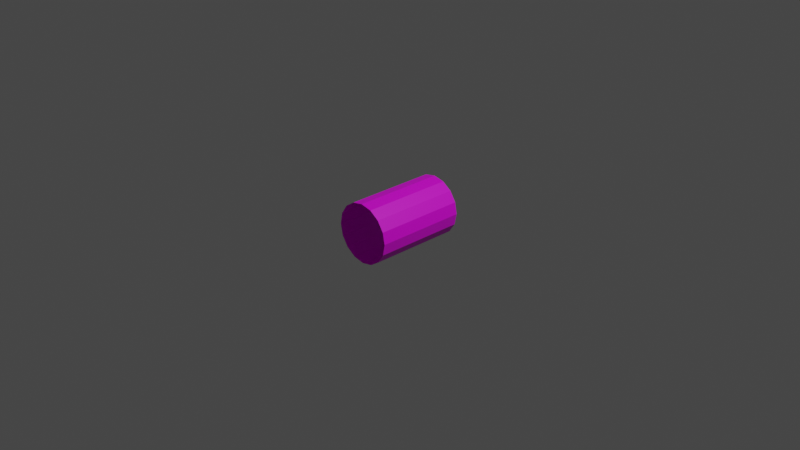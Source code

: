 # Source: SnakeBodyPartVert.blend  (saved by Blender 2.91.10; exported with 4.5.12 LTS)
import bpy
from mathutils import Matrix  # noqa: F401  (used for matrix-valued properties, if any)

bpy.ops.wm.read_factory_settings(use_empty=True)
scene = bpy.context.scene
scene.name = 'Scene'

# ---- collections
col_collection = bpy.data.collections.new('Collection'); scene.collection.children.link(col_collection)

# ---- images (referenced by path relative to the original .blend; pixels are not part of the script)
import os
ASSET_DIR = os.environ.get("B2B_ASSET_DIR", "")  # directory of the original .blend (textures are referenced by path, not embedded)
HERE = os.path.dirname(os.path.abspath(__file__))  # packed textures are extracted next to this script under _unpacked/

def load_image(name, relpath, width, height, colorspace="sRGB"):
    """Load a texture the original file referenced (path relative to the .blend, or extracted next to this script)."""
    p = next((c for c in (os.path.join(HERE, relpath), os.path.join(ASSET_DIR, relpath)) if relpath and os.path.exists(c)), "")
    if p:
        img = bpy.data.images.load(p, check_existing=True)
        img.name = name
    else:  # same state as the original file: an image datablock whose file is absent (Cycles renders it pink)
        img = bpy.data.images.new(name, width, height)
        img.source = "FILE"
        img.filepath = "//" + (relpath or name)
    img.colorspace_settings.name = colorspace
    return img
img_snakeskinblue_png = load_image('SnakeSkinBlue.png', 'SnakeSkinBlue.png', 1024, 1024, 'sRGB')

# ---- materials (node trees are filled in below, after node groups)
mat_snakebodypart = bpy.data.materials.new('SnakeBodyPart')
mat_snakebodypart.use_transparent_shadow = False

# ---- material node trees
mat_snakebodypart.use_nodes = True; mat_snakebodypart.node_tree.nodes.clear()
_N = mat_snakebodypart.node_tree.nodes; _L = mat_snakebodypart.node_tree.links
n0 = _N.new('ShaderNodeBsdfPrincipled'); n0.name = 'Principled BSDF'; n0.location = (10, 300)
n0.distribution = 'GGX'
n0.subsurface_method = 'BURLEY'
n0.inputs[3].default_value = 1.45
n0.inputs[27].default_value = (0.0, 0.0, 0.0, 1.0)
n0.inputs[28].default_value = 1.0
n1 = _N.new('ShaderNodeOutputMaterial'); n1.name = 'Material Output'; n1.location = (300, 300)
n2 = _N.new('ShaderNodeTexImage'); n2.name = 'Image Texture'; n2.location = (-280, 280)
n2.image = img_snakeskinblue_png
_L.new(n0.outputs[0], n1.inputs[0])
_L.new(n2.outputs[0], n0.inputs[0])
n1.is_active_output = True

# ---- world
world_world = bpy.data.worlds.new('World'); scene.world = world_world
world_world.use_nodes = True; world_world.node_tree.nodes.clear()
_N = world_world.node_tree.nodes; _L = world_world.node_tree.links
n0 = _N.new('ShaderNodeOutputWorld'); n0.name = 'World Output'; n0.location = (300, 300)
n1 = _N.new('ShaderNodeBackground'); n1.name = 'Background'; n1.location = (10, 300)
n1.inputs[0].default_value = (0.05088, 0.05088, 0.05088, 1.0)
_L.new(n1.outputs[0], n0.inputs[0])
n0.is_active_output = True
world_world.color = (0.05088, 0.05088, 0.05088)
world_world.use_sun_shadow = False
world_world.sun_shadow_jitter_overblur = 0.0

# ---- cameras
cam_camera = bpy.data.cameras.new('Camera')
cam_camera.clip_end = 100.0
cam_camera.ortho_scale = 7.314

# ---- lights
light_light = bpy.data.lights.new('Light', 'POINT')
light_light.transmission_factor = 0.0
light_light.energy = 1000.0
light_light.shadow_soft_size = 0.1
light_light.shadow_maximum_resolution = 0.006
light_light.use_absolute_resolution = True

# ---- meshes
me_snakebodypart = bpy.data.meshes.new('SnakeBodyPart')
me_snakebodypart.from_pydata([(-0.325, 0.4993, -9.127e-09), (-0.325, -0.4993, -9.127e-09), (-0.3003, 0.4993, 0.1244), (-0.3003, -0.4993, 0.1244), (-0.2298, 0.4993, 0.2298), (-0.2298, -0.4993, 0.2298), (-0.1244, 0.4993, 0.3003), (-0.1244, -0.4993, 0.3003), (1.535e-07, 0.4993, 0.325), (9.541e-08, -0.4993, 0.325), (0.1244, 0.4993, 0.3003), (0.1244, -0.4993, 0.3003), (0.2298, 0.4993, 0.2298), (0.2298, -0.4993, 0.2298), (0.3003, 0.4993, 0.1244), (0.3003, -0.4993, 0.1244), (0.325, 0.4993, -2.85e-08), (0.325, -0.4993, -4.787e-08), (0.3003, 0.4993, -0.1244), (0.3003, -0.4993, -0.1244), (0.2298, 0.4993, -0.2298), (0.2298, -0.4993, -0.2298), (0.1244, 0.4993, -0.3003), (0.1244, -0.4993, -0.3003), (3.73e-08, 0.4993, -0.325), (-2.082e-08, -0.4993, -0.325), (-0.1244, 0.4993, -0.3003), (-0.1244, -0.4993, -0.3003), (-0.2298, 0.4993, -0.2298), (-0.2298, -0.4993, -0.2298), (-0.3003, 0.4993, -0.1244), (-0.3003, -0.4993, -0.1244)], [], [(1, 2, 0), (2, 5, 4), (4, 7, 6), (7, 8, 6), (9, 10, 8), (11, 12, 10), (13, 14, 12), (15, 16, 14), (17, 18, 16), (19, 20, 18), (21, 22, 20), (23, 24, 22), (24, 27, 26), (26, 29, 28), (29, 30, 28), (31, 0, 30), (1, 3, 2), (2, 3, 5), (4, 5, 7), (7, 9, 8), (9, 11, 10), (11, 13, 12), (13, 15, 14), (15, 17, 16), (17, 19, 18), (19, 21, 20), (21, 23, 22), (23, 25, 24), (24, 25, 27), (26, 27, 29), (29, 31, 30), (31, 1, 0)])
_uv = me_snakebodypart.uv_layers.new(name='UVMap')
_uv.uv.foreach_set('vector', [0.2501, 0.1763, 0.3125, 0.8159, 0.2501, 0.8159, 0.3125, 0.8159, 0.3749, 0.1763, 0.3749, 0.8159, 0.3749, 0.8159, 0.4373, 0.1763, 0.4373, 0.8159, 0.4373, 0.1763, 0.4996, 0.8159, 0.4373, 0.8159, 0.4996, 0.1763, 0.562, 0.8159, 0.4996, 0.8159, 0.562, 0.1763, 0.6244, 0.8159, 0.562, 0.8159, 0.6244, 0.1763, 0.6868, 0.8159, 0.6244, 0.8159, 0.6868, 0.1763, 0.7492, 0.8159, 0.6868, 0.8159, 0.7492, 0.1763, 0.8116, 0.8159, 0.7492, 0.8159, 0.8116, 0.1763, 0.874, 0.8159, 0.8116, 0.8159, 0.874, 0.1763, 0.9363, 0.8159, 0.874, 0.8159, 0.9363, 0.1763, 0.9987, 0.8159, 0.9363, 0.8159, 0.000566, 0.8159, 0.06295, 0.1763, 0.06295, 0.8159, 0.06295, 0.8159, 0.1253, 0.1763, 0.1253, 0.8159, 0.1253, 0.1763, 0.1877, 0.8159, 0.1253, 0.8159, 0.1877, 0.1763, 0.2501, 0.8159, 0.1877, 0.8159, 0.2501, 0.1763, 0.3125, 0.1763, 0.3125, 0.8159, 0.3125, 0.8159, 0.3125, 0.1763, 0.3749, 0.1763, 0.3749, 0.8159, 0.3749, 0.1763, 0.4373, 0.1763, 0.4373, 0.1763, 0.4996, 0.1763, 0.4996, 0.8159, 0.4996, 0.1763, 0.562, 0.1763, 0.562, 0.8159, 0.562, 0.1763, 0.6244, 0.1763, 0.6244, 0.8159, 0.6244, 0.1763, 0.6868, 0.1763, 0.6868, 0.8159, 0.6868, 0.1763, 0.7492, 0.1763, 0.7492, 0.8159, 0.7492, 0.1763, 0.8116, 0.1763, 0.8116, 0.8159, 0.8116, 0.1763, 0.874, 0.1763, 0.874, 0.8159, 0.874, 0.1763, 0.9363, 0.1763, 0.9363, 0.8159, 0.9363, 0.1763, 0.9987, 0.1763, 0.9987, 0.8159, 0.000566, 0.8159, 0.0005659, 0.1763, 0.06295, 0.1763, 0.06295, 0.8159, 0.06295, 0.1763, 0.1253, 0.1763, 0.1253, 0.1763, 0.1877, 0.1763, 0.1877, 0.8159, 0.1877, 0.1763, 0.2501, 0.1763, 0.2501, 0.8159])
me_snakebodypart.materials.append(mat_snakebodypart)
me_snakebodypart.use_remesh_fix_poles = True
me_snakebodypart.use_remesh_preserve_attributes = False
me_snakebodypart.use_mirror_vertex_groups = False
me_snakebodypart.update()

# ---- objects
ob_light = bpy.data.objects.new('Light', light_light)
ob_camera = bpy.data.objects.new('Camera', cam_camera)
ob_snakebodypart = bpy.data.objects.new('SnakeBodyPart', me_snakebodypart)

# ---- transforms, parenting, visibility, modifiers, constraints
ob_light.location = (4.076, 1.005, 5.904)
ob_light.rotation_euler = (0.6503, 0.05522, 1.866)
ob_light.lock_rotations_4d = False
ob_light.empty_display_type = 'ARROWS'
ob_light.color = (0.0, 0.0, 0.0, 0.0)
ob_light.lineart.crease_threshold = 0.0
ob_camera.location = (7.359, -6.926, 4.958)
ob_camera.rotation_euler = (1.109, 0.0, 0.8149)
ob_camera.lock_rotations_4d = False
ob_camera.empty_display_type = 'ARROWS'
ob_camera.color = (0.0, 0.0, 0.0, 0.0)
ob_camera.display_type = 'WIRE'
ob_camera.lineart.crease_threshold = 0.0
ob_snakebodypart.location = (0.0, 0.0, 0.0)
ob_snakebodypart.lineart.crease_threshold = 0.0

# ---- collection membership
col_collection.objects.link(ob_light)
col_collection.objects.link(ob_camera)
col_collection.objects.link(ob_snakebodypart)

# ---- scene / render settings (as saved in the file)
scene.camera = ob_camera
scene.frame_start = 1; scene.frame_end = 250; scene.frame_set(1)
scene.render.engine = 'BLENDER_EEVEE_NEXT'
scene.cycles.use_denoising = False
scene.cycles.samples = 128
scene.cycles.sampling_pattern = 'TABULATED_SOBOL'
scene.cycles.use_adaptive_sampling = False
scene.cycles.use_light_tree = False
scene.view_settings.view_transform = 'Filmic'
bpy.context.view_layer.update()
